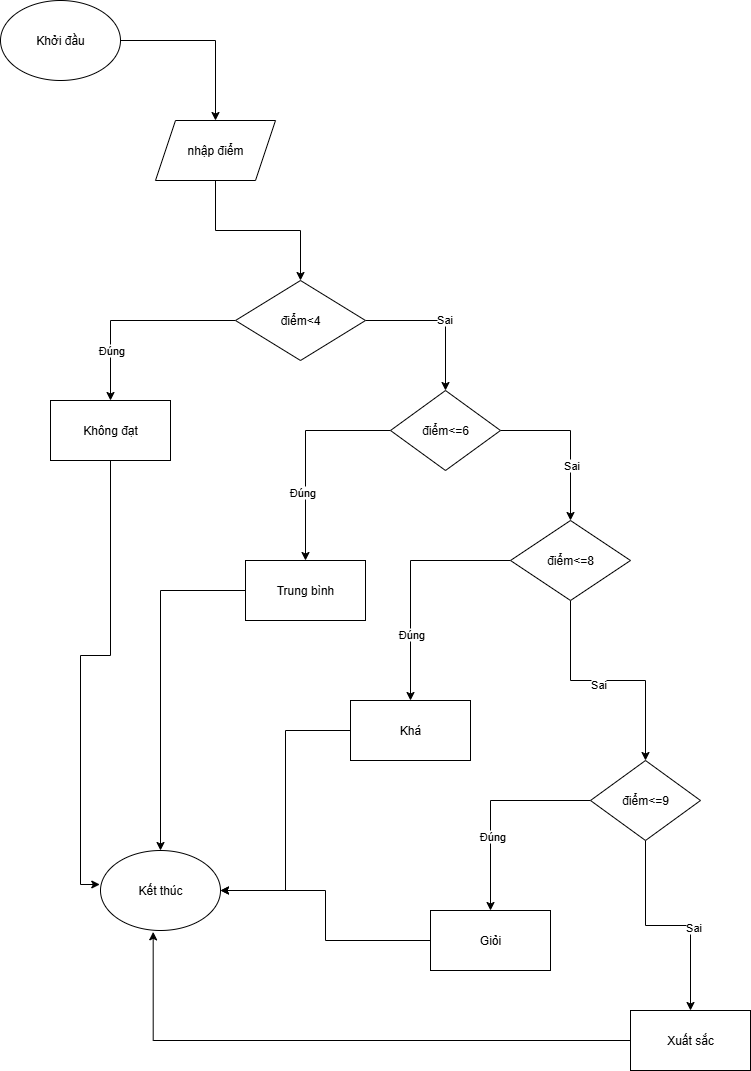

The diagram above was exported from draw.io. Its source (the exported page's mxGraphModel, read from the mxfile embedded in the PNG):
<mxGraphModel dx="1965" dy="2143" grid="1" gridSize="10" guides="1" tooltips="1" connect="1" arrows="1" fold="1" page="1" pageScale="1" pageWidth="850" pageHeight="1100" math="0" shadow="0">
  <root>
    <mxCell id="0" />
    <mxCell id="1" parent="0" />
    <mxCell id="_GFvc6snMHBfd7mK4IaY-2" style="edgeStyle=orthogonalEdgeStyle;rounded=0;orthogonalLoop=1;jettySize=auto;html=1;" edge="1" parent="1" source="_GFvc6snMHBfd7mK4IaY-1" target="_GFvc6snMHBfd7mK4IaY-3">
      <mxGeometry relative="1" as="geometry">
        <mxPoint x="400" y="180" as="targetPoint" />
      </mxGeometry>
    </mxCell>
    <mxCell id="_GFvc6snMHBfd7mK4IaY-1" value="Khởi đầu" style="ellipse;whiteSpace=wrap;html=1;" vertex="1" parent="1">
      <mxGeometry x="60" y="-130" width="120" height="80" as="geometry" />
    </mxCell>
    <mxCell id="_GFvc6snMHBfd7mK4IaY-4" style="edgeStyle=orthogonalEdgeStyle;rounded=0;orthogonalLoop=1;jettySize=auto;html=1;" edge="1" parent="1" source="_GFvc6snMHBfd7mK4IaY-3" target="_GFvc6snMHBfd7mK4IaY-5">
      <mxGeometry relative="1" as="geometry">
        <mxPoint x="400" y="310" as="targetPoint" />
      </mxGeometry>
    </mxCell>
    <mxCell id="_GFvc6snMHBfd7mK4IaY-3" value="nhập điểm" style="shape=parallelogram;perimeter=parallelogramPerimeter;whiteSpace=wrap;html=1;fixedSize=1;" vertex="1" parent="1">
      <mxGeometry x="215" y="-10" width="120" height="60" as="geometry" />
    </mxCell>
    <mxCell id="_GFvc6snMHBfd7mK4IaY-6" style="edgeStyle=orthogonalEdgeStyle;rounded=0;orthogonalLoop=1;jettySize=auto;html=1;entryX=0.5;entryY=0;entryDx=0;entryDy=0;" edge="1" parent="1" source="_GFvc6snMHBfd7mK4IaY-5" target="_GFvc6snMHBfd7mK4IaY-10">
      <mxGeometry relative="1" as="geometry">
        <mxPoint x="180" y="410" as="targetPoint" />
      </mxGeometry>
    </mxCell>
    <mxCell id="_GFvc6snMHBfd7mK4IaY-7" value="Đúng" style="edgeLabel;html=1;align=center;verticalAlign=middle;resizable=0;points=[];" vertex="1" connectable="0" parent="_GFvc6snMHBfd7mK4IaY-6">
      <mxGeometry x="0.5048" relative="1" as="geometry">
        <mxPoint as="offset" />
      </mxGeometry>
    </mxCell>
    <mxCell id="_GFvc6snMHBfd7mK4IaY-8" style="edgeStyle=orthogonalEdgeStyle;rounded=0;orthogonalLoop=1;jettySize=auto;html=1;entryX=0.5;entryY=0;entryDx=0;entryDy=0;" edge="1" parent="1" source="_GFvc6snMHBfd7mK4IaY-5" target="_GFvc6snMHBfd7mK4IaY-11">
      <mxGeometry relative="1" as="geometry">
        <mxPoint x="540" y="430" as="targetPoint" />
      </mxGeometry>
    </mxCell>
    <mxCell id="_GFvc6snMHBfd7mK4IaY-9" value="Sai" style="edgeLabel;html=1;align=center;verticalAlign=middle;resizable=0;points=[];" vertex="1" connectable="0" parent="_GFvc6snMHBfd7mK4IaY-8">
      <mxGeometry x="0.045" y="2" relative="1" as="geometry">
        <mxPoint as="offset" />
      </mxGeometry>
    </mxCell>
    <mxCell id="_GFvc6snMHBfd7mK4IaY-5" value="điểm&amp;lt;4" style="rhombus;whiteSpace=wrap;html=1;" vertex="1" parent="1">
      <mxGeometry x="295" y="150" width="130" height="80" as="geometry" />
    </mxCell>
    <mxCell id="_GFvc6snMHBfd7mK4IaY-31" style="edgeStyle=orthogonalEdgeStyle;rounded=0;orthogonalLoop=1;jettySize=auto;html=1;entryX=-0.006;entryY=0.425;entryDx=0;entryDy=0;entryPerimeter=0;" edge="1" parent="1" source="_GFvc6snMHBfd7mK4IaY-10" target="_GFvc6snMHBfd7mK4IaY-30">
      <mxGeometry relative="1" as="geometry" />
    </mxCell>
    <mxCell id="_GFvc6snMHBfd7mK4IaY-10" value="Không đạt" style="rounded=0;whiteSpace=wrap;html=1;" vertex="1" parent="1">
      <mxGeometry x="110" y="270" width="120" height="60" as="geometry" />
    </mxCell>
    <mxCell id="_GFvc6snMHBfd7mK4IaY-12" style="edgeStyle=orthogonalEdgeStyle;rounded=0;orthogonalLoop=1;jettySize=auto;html=1;" edge="1" parent="1" source="_GFvc6snMHBfd7mK4IaY-11" target="_GFvc6snMHBfd7mK4IaY-13">
      <mxGeometry relative="1" as="geometry">
        <mxPoint x="410" y="550" as="targetPoint" />
      </mxGeometry>
    </mxCell>
    <mxCell id="_GFvc6snMHBfd7mK4IaY-16" value="Đúng" style="edgeLabel;html=1;align=center;verticalAlign=middle;resizable=0;points=[];" vertex="1" connectable="0" parent="_GFvc6snMHBfd7mK4IaY-12">
      <mxGeometry x="0.3567" y="-4" relative="1" as="geometry">
        <mxPoint as="offset" />
      </mxGeometry>
    </mxCell>
    <mxCell id="_GFvc6snMHBfd7mK4IaY-14" style="edgeStyle=orthogonalEdgeStyle;rounded=0;orthogonalLoop=1;jettySize=auto;html=1;" edge="1" parent="1" source="_GFvc6snMHBfd7mK4IaY-11" target="_GFvc6snMHBfd7mK4IaY-15">
      <mxGeometry relative="1" as="geometry">
        <mxPoint x="710" y="590" as="targetPoint" />
      </mxGeometry>
    </mxCell>
    <mxCell id="_GFvc6snMHBfd7mK4IaY-17" value="Sai" style="edgeLabel;html=1;align=center;verticalAlign=middle;resizable=0;points=[];" vertex="1" connectable="0" parent="_GFvc6snMHBfd7mK4IaY-14">
      <mxGeometry x="0.302" relative="1" as="geometry">
        <mxPoint as="offset" />
      </mxGeometry>
    </mxCell>
    <mxCell id="_GFvc6snMHBfd7mK4IaY-11" value="điểm&amp;lt;=6" style="rhombus;whiteSpace=wrap;html=1;" vertex="1" parent="1">
      <mxGeometry x="450" y="260" width="110" height="80" as="geometry" />
    </mxCell>
    <mxCell id="_GFvc6snMHBfd7mK4IaY-32" style="edgeStyle=orthogonalEdgeStyle;rounded=0;orthogonalLoop=1;jettySize=auto;html=1;" edge="1" parent="1" source="_GFvc6snMHBfd7mK4IaY-13" target="_GFvc6snMHBfd7mK4IaY-30">
      <mxGeometry relative="1" as="geometry" />
    </mxCell>
    <mxCell id="_GFvc6snMHBfd7mK4IaY-13" value="Trung bình" style="rounded=0;whiteSpace=wrap;html=1;" vertex="1" parent="1">
      <mxGeometry x="305" y="430" width="120" height="60" as="geometry" />
    </mxCell>
    <mxCell id="_GFvc6snMHBfd7mK4IaY-18" style="edgeStyle=orthogonalEdgeStyle;rounded=0;orthogonalLoop=1;jettySize=auto;html=1;entryX=0.5;entryY=0;entryDx=0;entryDy=0;" edge="1" parent="1" source="_GFvc6snMHBfd7mK4IaY-15" target="_GFvc6snMHBfd7mK4IaY-20">
      <mxGeometry relative="1" as="geometry">
        <mxPoint x="530" y="710" as="targetPoint" />
      </mxGeometry>
    </mxCell>
    <mxCell id="_GFvc6snMHBfd7mK4IaY-19" value="Đúng" style="edgeLabel;html=1;align=center;verticalAlign=middle;resizable=0;points=[];" vertex="1" connectable="0" parent="_GFvc6snMHBfd7mK4IaY-18">
      <mxGeometry x="0.4433" relative="1" as="geometry">
        <mxPoint as="offset" />
      </mxGeometry>
    </mxCell>
    <mxCell id="_GFvc6snMHBfd7mK4IaY-21" style="edgeStyle=orthogonalEdgeStyle;rounded=0;orthogonalLoop=1;jettySize=auto;html=1;" edge="1" parent="1" source="_GFvc6snMHBfd7mK4IaY-15" target="_GFvc6snMHBfd7mK4IaY-22">
      <mxGeometry relative="1" as="geometry">
        <mxPoint x="720" y="670" as="targetPoint" />
      </mxGeometry>
    </mxCell>
    <mxCell id="_GFvc6snMHBfd7mK4IaY-23" value="Sai" style="edgeLabel;html=1;align=center;verticalAlign=middle;resizable=0;points=[];" vertex="1" connectable="0" parent="_GFvc6snMHBfd7mK4IaY-21">
      <mxGeometry x="-0.0933" y="-3" relative="1" as="geometry">
        <mxPoint as="offset" />
      </mxGeometry>
    </mxCell>
    <mxCell id="_GFvc6snMHBfd7mK4IaY-15" value="điểm&amp;lt;=8" style="rhombus;whiteSpace=wrap;html=1;" vertex="1" parent="1">
      <mxGeometry x="570" y="390" width="120" height="80" as="geometry" />
    </mxCell>
    <mxCell id="_GFvc6snMHBfd7mK4IaY-33" style="edgeStyle=orthogonalEdgeStyle;rounded=0;orthogonalLoop=1;jettySize=auto;html=1;entryX=1;entryY=0.5;entryDx=0;entryDy=0;" edge="1" parent="1" source="_GFvc6snMHBfd7mK4IaY-20" target="_GFvc6snMHBfd7mK4IaY-30">
      <mxGeometry relative="1" as="geometry" />
    </mxCell>
    <mxCell id="_GFvc6snMHBfd7mK4IaY-20" value="Khá" style="rounded=0;whiteSpace=wrap;html=1;" vertex="1" parent="1">
      <mxGeometry x="410" y="570" width="120" height="60" as="geometry" />
    </mxCell>
    <mxCell id="_GFvc6snMHBfd7mK4IaY-24" style="edgeStyle=orthogonalEdgeStyle;rounded=0;orthogonalLoop=1;jettySize=auto;html=1;entryX=0.5;entryY=0;entryDx=0;entryDy=0;" edge="1" parent="1" source="_GFvc6snMHBfd7mK4IaY-22" target="_GFvc6snMHBfd7mK4IaY-26">
      <mxGeometry relative="1" as="geometry">
        <mxPoint x="550" y="790" as="targetPoint" />
      </mxGeometry>
    </mxCell>
    <mxCell id="_GFvc6snMHBfd7mK4IaY-25" value="Đúng" style="edgeLabel;html=1;align=center;verticalAlign=middle;resizable=0;points=[];" vertex="1" connectable="0" parent="_GFvc6snMHBfd7mK4IaY-24">
      <mxGeometry x="0.2825" y="1" relative="1" as="geometry">
        <mxPoint as="offset" />
      </mxGeometry>
    </mxCell>
    <mxCell id="_GFvc6snMHBfd7mK4IaY-27" style="edgeStyle=orthogonalEdgeStyle;rounded=0;orthogonalLoop=1;jettySize=auto;html=1;" edge="1" parent="1" source="_GFvc6snMHBfd7mK4IaY-22" target="_GFvc6snMHBfd7mK4IaY-29">
      <mxGeometry relative="1" as="geometry">
        <mxPoint x="740" y="790" as="targetPoint" />
      </mxGeometry>
    </mxCell>
    <mxCell id="_GFvc6snMHBfd7mK4IaY-28" value="Sai" style="edgeLabel;html=1;align=center;verticalAlign=middle;resizable=0;points=[];" vertex="1" connectable="0" parent="_GFvc6snMHBfd7mK4IaY-27">
      <mxGeometry x="0.2232" y="2" relative="1" as="geometry">
        <mxPoint as="offset" />
      </mxGeometry>
    </mxCell>
    <mxCell id="_GFvc6snMHBfd7mK4IaY-22" value="điểm&amp;lt;=9" style="rhombus;whiteSpace=wrap;html=1;" vertex="1" parent="1">
      <mxGeometry x="650" y="630" width="110" height="80" as="geometry" />
    </mxCell>
    <mxCell id="_GFvc6snMHBfd7mK4IaY-34" style="edgeStyle=orthogonalEdgeStyle;rounded=0;orthogonalLoop=1;jettySize=auto;html=1;" edge="1" parent="1" source="_GFvc6snMHBfd7mK4IaY-26" target="_GFvc6snMHBfd7mK4IaY-30">
      <mxGeometry relative="1" as="geometry" />
    </mxCell>
    <mxCell id="_GFvc6snMHBfd7mK4IaY-26" value="Giỏi" style="rounded=0;whiteSpace=wrap;html=1;" vertex="1" parent="1">
      <mxGeometry x="490" y="780" width="120" height="60" as="geometry" />
    </mxCell>
    <mxCell id="_GFvc6snMHBfd7mK4IaY-35" style="edgeStyle=orthogonalEdgeStyle;rounded=0;orthogonalLoop=1;jettySize=auto;html=1;entryX=0.439;entryY=1.017;entryDx=0;entryDy=0;entryPerimeter=0;" edge="1" parent="1" source="_GFvc6snMHBfd7mK4IaY-29" target="_GFvc6snMHBfd7mK4IaY-30">
      <mxGeometry relative="1" as="geometry">
        <mxPoint x="300" y="951.333251953125" as="targetPoint" />
      </mxGeometry>
    </mxCell>
    <mxCell id="_GFvc6snMHBfd7mK4IaY-29" value="Xuất sắc" style="rounded=0;whiteSpace=wrap;html=1;" vertex="1" parent="1">
      <mxGeometry x="690" y="880" width="120" height="60" as="geometry" />
    </mxCell>
    <mxCell id="_GFvc6snMHBfd7mK4IaY-30" value="Kết thúc" style="ellipse;whiteSpace=wrap;html=1;" vertex="1" parent="1">
      <mxGeometry x="160" y="720" width="120" height="80" as="geometry" />
    </mxCell>
  </root>
</mxGraphModel>